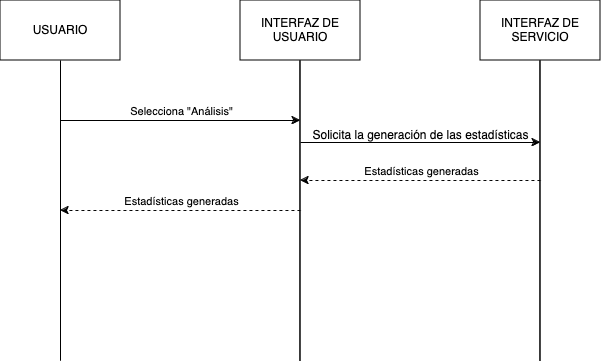

The diagram above was exported from draw.io. Its source (the exported page's mxGraphModel, read from the mxfile embedded in the PNG):
<mxGraphModel dx="954" dy="483" grid="1" gridSize="10" guides="1" tooltips="1" connect="1" arrows="1" fold="1" page="1" pageScale="1" pageWidth="827" pageHeight="1169" math="0" shadow="0">
  <root>
    <mxCell id="0" />
    <mxCell id="1" parent="0" />
    <mxCell id="EKbya75YlMIvNEEUdZdV-4" value="" style="endArrow=none;html=1;rounded=0;" parent="1" edge="1">
      <mxGeometry width="50" height="50" relative="1" as="geometry">
        <mxPoint x="180" y="600" as="sourcePoint" />
        <mxPoint x="180" y="300" as="targetPoint" />
      </mxGeometry>
    </mxCell>
    <mxCell id="EKbya75YlMIvNEEUdZdV-5" value="" style="endArrow=none;html=1;rounded=0;" parent="1" edge="1">
      <mxGeometry width="50" height="50" relative="1" as="geometry">
        <mxPoint x="419.47" y="600" as="sourcePoint" />
        <mxPoint x="419.47" y="300" as="targetPoint" />
      </mxGeometry>
    </mxCell>
    <mxCell id="EKbya75YlMIvNEEUdZdV-6" value="" style="endArrow=none;html=1;rounded=0;" parent="1" edge="1">
      <mxGeometry width="50" height="50" relative="1" as="geometry">
        <mxPoint x="659.47" y="600" as="sourcePoint" />
        <mxPoint x="659.47" y="300" as="targetPoint" />
      </mxGeometry>
    </mxCell>
    <mxCell id="knc1W4ndqDIJkDc0qAg9-1" value="USUARIO" style="rounded=0;whiteSpace=wrap;html=1;" parent="1" vertex="1">
      <mxGeometry x="120" y="240" width="120" height="60" as="geometry" />
    </mxCell>
    <mxCell id="knc1W4ndqDIJkDc0qAg9-2" value="INTERFAZ DE USUARIO" style="rounded=0;whiteSpace=wrap;html=1;" parent="1" vertex="1">
      <mxGeometry x="360" y="240" width="120" height="60" as="geometry" />
    </mxCell>
    <mxCell id="knc1W4ndqDIJkDc0qAg9-3" value="INTERFAZ DE SERVICIO" style="rounded=0;whiteSpace=wrap;html=1;" parent="1" vertex="1">
      <mxGeometry x="600" y="240" width="120" height="60" as="geometry" />
    </mxCell>
    <mxCell id="knc1W4ndqDIJkDc0qAg9-4" value="" style="endArrow=none;html=1;rounded=0;" parent="1" edge="1">
      <mxGeometry width="50" height="50" relative="1" as="geometry">
        <mxPoint x="180" y="600" as="sourcePoint" />
        <mxPoint x="180" y="300" as="targetPoint" />
      </mxGeometry>
    </mxCell>
    <mxCell id="knc1W4ndqDIJkDc0qAg9-5" value="" style="endArrow=none;html=1;rounded=0;" parent="1" edge="1">
      <mxGeometry width="50" height="50" relative="1" as="geometry">
        <mxPoint x="419.47" y="600" as="sourcePoint" />
        <mxPoint x="419.47" y="300" as="targetPoint" />
      </mxGeometry>
    </mxCell>
    <mxCell id="knc1W4ndqDIJkDc0qAg9-6" value="" style="endArrow=none;html=1;rounded=0;" parent="1" edge="1">
      <mxGeometry width="50" height="50" relative="1" as="geometry">
        <mxPoint x="659.47" y="600" as="sourcePoint" />
        <mxPoint x="659.47" y="300" as="targetPoint" />
      </mxGeometry>
    </mxCell>
    <mxCell id="knc1W4ndqDIJkDc0qAg9-7" value="" style="endArrow=classic;html=1;rounded=0;" parent="1" edge="1">
      <mxGeometry width="50" height="50" relative="1" as="geometry">
        <mxPoint x="180" y="360" as="sourcePoint" />
        <mxPoint x="420" y="360" as="targetPoint" />
      </mxGeometry>
    </mxCell>
    <mxCell id="knc1W4ndqDIJkDc0qAg9-8" value="Selecciona &quot;Análisis&quot;" style="edgeLabel;html=1;align=center;verticalAlign=middle;resizable=0;points=[];" parent="knc1W4ndqDIJkDc0qAg9-7" vertex="1" connectable="0">
      <mxGeometry x="-0.2035" y="-4" relative="1" as="geometry">
        <mxPoint x="24" y="-14" as="offset" />
      </mxGeometry>
    </mxCell>
    <mxCell id="knc1W4ndqDIJkDc0qAg9-9" value="" style="endArrow=classic;html=1;rounded=0;dashed=1;" parent="1" edge="1">
      <mxGeometry width="50" height="50" relative="1" as="geometry">
        <mxPoint x="420" y="450" as="sourcePoint" />
        <mxPoint x="180" y="450" as="targetPoint" />
      </mxGeometry>
    </mxCell>
    <mxCell id="knc1W4ndqDIJkDc0qAg9-10" value="Estadísticas generadas" style="edgeLabel;html=1;align=center;verticalAlign=middle;resizable=0;points=[];" parent="knc1W4ndqDIJkDc0qAg9-9" vertex="1" connectable="0">
      <mxGeometry x="0.0982" y="-4" relative="1" as="geometry">
        <mxPoint x="12" y="-6" as="offset" />
      </mxGeometry>
    </mxCell>
    <mxCell id="knc1W4ndqDIJkDc0qAg9-11" value="" style="endArrow=classic;html=1;rounded=0;" parent="1" edge="1">
      <mxGeometry width="50" height="50" relative="1" as="geometry">
        <mxPoint x="420" y="382" as="sourcePoint" />
        <mxPoint x="660" y="382" as="targetPoint" />
      </mxGeometry>
    </mxCell>
    <mxCell id="knc1W4ndqDIJkDc0qAg9-12" value="Solicita la generación de las estadísticas" style="text;html=1;align=center;verticalAlign=middle;resizable=0;points=[];autosize=1;strokeColor=none;fillColor=none;" parent="1" vertex="1">
      <mxGeometry x="420" y="360" width="240" height="30" as="geometry" />
    </mxCell>
    <mxCell id="knc1W4ndqDIJkDc0qAg9-13" value="" style="endArrow=classic;html=1;rounded=0;dashed=1;" parent="1" edge="1">
      <mxGeometry width="50" height="50" relative="1" as="geometry">
        <mxPoint x="660" y="420" as="sourcePoint" />
        <mxPoint x="420" y="420" as="targetPoint" />
      </mxGeometry>
    </mxCell>
    <mxCell id="knc1W4ndqDIJkDc0qAg9-14" value="Estadísticas generadas" style="edgeLabel;html=1;align=center;verticalAlign=middle;resizable=0;points=[];" parent="knc1W4ndqDIJkDc0qAg9-13" vertex="1" connectable="0">
      <mxGeometry x="0.0982" y="-4" relative="1" as="geometry">
        <mxPoint x="12" y="-6" as="offset" />
      </mxGeometry>
    </mxCell>
  </root>
</mxGraphModel>